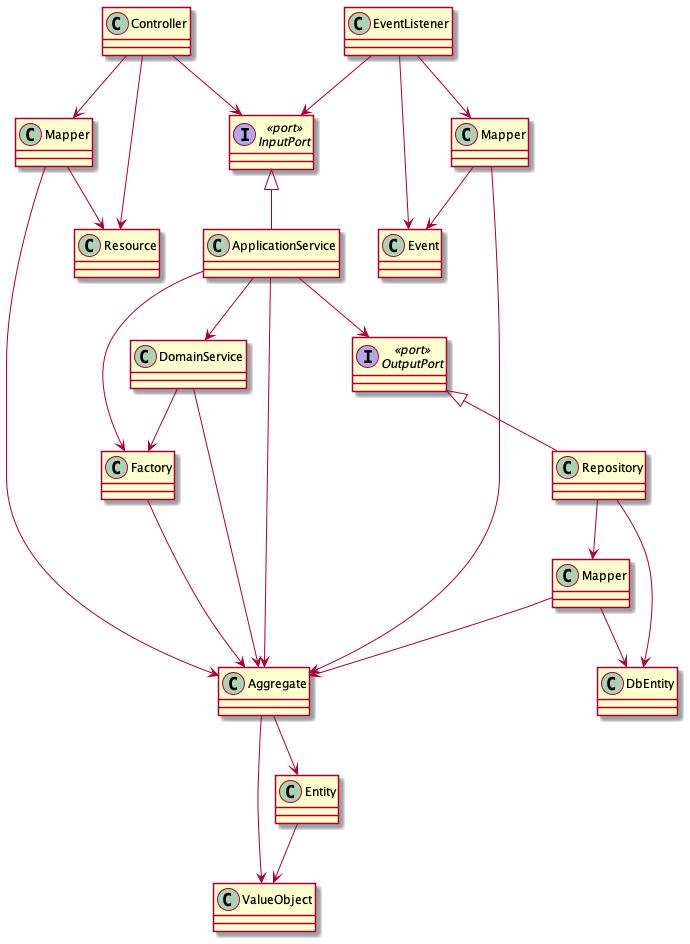

The diagram above was rendered by PlantUML. Its source (embedded in the PNG):
@startuml

class Controller
class Resource
class "Mapper" as resourceMapper
Controller --> Resource
Controller --> resourceMapper
resourceMapper --> Resource

class EventListener
class Event
class "Mapper" as eventMapper
EventListener --> Event
eventMapper --> Event
EventListener --> eventMapper

interface InputPort <<port>>
interface OutputPort <<port>>

class ApplicationService
class Aggregate
class Entity
class ValueObject
class Factory
class DomainService

class Repository
class DbEntity
class "Mapper" as dbEntityMapper
Repository --> DbEntity
dbEntityMapper --> DbEntity
Repository --> dbEntityMapper

Aggregate --> Entity
Aggregate --> ValueObject
Entity --> ValueObject
DomainService --> Aggregate
DomainService --> Factory
ApplicationService --> DomainService
ApplicationService --> Aggregate
ApplicationService --> Factory
Factory --> Aggregate
ApplicationService --> OutputPort

InputPort <|-- ApplicationService
Controller  --> InputPort
EventListener --> InputPort
OutputPort <|-- Repository

dbEntityMapper --> Aggregate
resourceMapper --> Aggregate
eventMapper  --> Aggregate
@enduml